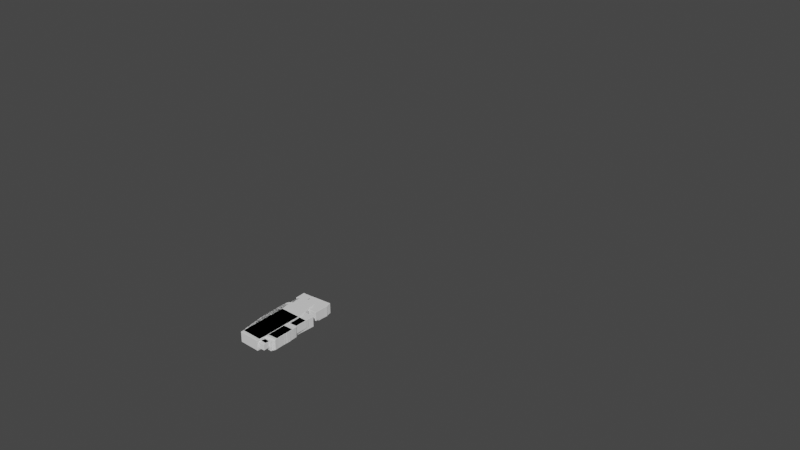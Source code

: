 # Source: Random_Brick_Plane_1b.blend  (saved by Blender 3.0.42; exported with 4.5.12 LTS)
import bpy
from mathutils import Matrix  # noqa: F401  (used for matrix-valued properties, if any)

bpy.ops.wm.read_factory_settings(use_empty=True)
scene = bpy.context.scene
scene.name = 'Scene'

# ---- collections
col_collection = bpy.data.collections.new('Collection'); scene.collection.children.link(col_collection)

# ---- materials (node trees are filled in below, after node groups)
mat_material_001 = bpy.data.materials.new('Material.001')
mat_material_001.alpha_threshold = 0.0
mat_material_001.use_transparent_shadow = False
mat_material_001.line_color = (0.0, 0.0, 0.0, 1.0)

# ---- node groups
ng_nodegroup_003 = bpy.data.node_groups.new('NodeGroup.003', 'GeometryNodeTree')
_s = ng_nodegroup_003.interface.new_socket(name='Vector', in_out='OUTPUT', socket_type='NodeSocketVector')
_s = ng_nodegroup_003.interface.new_socket(name='Value', in_out='INPUT', socket_type='NodeSocketFloat')
_s.default_value = 0.5
_s.min_value = -1e+04
_s.max_value = 1e+04
_s = ng_nodegroup_003.interface.new_socket(name='Vector', in_out='INPUT', socket_type='NodeSocketVector')
_s.min_value = -1e+04
_s.max_value = 1e+04
_N = ng_nodegroup_003.nodes; _L = ng_nodegroup_003.links
n0 = _N.new('ShaderNodeMath'); n0.name = 'Math.016'; n0.location = (249, 19)
n0.label = '[%] Cur X Offset'
n0.operation = 'MODULO'
n1 = _N.new('ShaderNodeCombineXYZ'); n1.name = 'Combine XYZ.003'; n1.location = (431, 28)
n2 = _N.new('ShaderNodeMath'); n2.name = 'Math.015'; n2.location = (-132, 122)
n2.operation = 'MULTIPLY'
n3 = _N.new('ShaderNodeMath'); n3.name = 'Math.017'; n3.location = (53, 85)
n3.operation = 'MULTIPLY'
n4 = _N.new('ShaderNodeSeparateXYZ'); n4.name = 'Separate XYZ.001'; n4.location = (-114, -122)
n4.hide = True
n5 = _N.new('NodeGroupOutput'); n5.name = 'Group Output'; n5.location = (621, 0)
n6 = _N.new('GeometryNodeInputIndex'); n6.name = 'Index.001'; n6.location = (-431, 122)
n7 = _N.new('NodeGroupInput'); n7.name = 'Group Input'; n7.location = (-566, -18)
_L.new(n7.outputs[0], n2.inputs[1])
_L.new(n1.outputs[0], n5.inputs[0])
_L.new(n7.outputs[1], n4.inputs[0])
_L.new(n6.outputs[0], n2.inputs[0])
_L.new(n2.outputs[0], n3.inputs[0])
_L.new(n3.outputs[0], n0.inputs[0])
_L.new(n0.outputs[0], n1.inputs[0])
_L.new(n4.outputs[0], n3.inputs[1])
_L.new(n4.outputs[0], n0.inputs[1])
n5.is_active_output = True
ng_nodegroup_002 = bpy.data.node_groups.new('NodeGroup.002', 'GeometryNodeTree')
_s = ng_nodegroup_002.interface.new_socket(name='Vector', in_out='OUTPUT', socket_type='NodeSocketVector')
_N = ng_nodegroup_002.nodes; _L = ng_nodegroup_002.links
n0 = _N.new('ShaderNodeMath'); n0.name = 'Math'; n0.location = (279, 77)
n0.operation = 'MULTIPLY'
n1 = _N.new('FunctionNodeRandomValue'); n1.name = 'Random Value.006'; n1.location = (-225, 206)
n1.inputs[0].default_value = (0.0, 0.0, -0.05)
n1.inputs[1].default_value = (0.0, 0.0, 0.05)
n1.inputs[4].default_value = 1
n1.inputs[5].default_value = 15
n2 = _N.new('ShaderNodeFloatCurve'); n2.name = 'Float Curve.002'; n2.location = (-50, 320)
_c = n2.mapping.curves[0]
while len(_c.points) > 2: _c.points.remove(_c.points[-1])
_c.points[0].location = (0.0, 1.0); _c.points[0].handle_type = 'AUTO'
_c.points[1].location = (0.5, 0.5); _c.points[1].handle_type = 'AUTO'
_p = _c.points.new(1.0, 1.0); _p.handle_type = 'AUTO'
n2.mapping.update()
n3 = _N.new('GeometryNodeInputID'); n3.name = 'ID.006'; n3.location = (-440, 132)
n3.hide = True
n4 = _N.new('ShaderNodeCombineXYZ'); n4.name = 'Combine XYZ'; n4.location = (440, 56)
n5 = _N.new('FunctionNodeRandomValue'); n5.name = 'Random Value.005'; n5.location = (28, -71)
n5.data_type = 'FLOAT_VECTOR'
n5.inputs[0].default_value = (0.0, 0.0, -0.35)
n5.inputs[1].default_value = (0.0, 0.0, 0.35)
n5.inputs[4].default_value = 1
n5.inputs[5].default_value = 15
n5.inputs[8].default_value = 2
n6 = _N.new('GeometryNodeInputID'); n6.name = 'ID.005'; n6.location = (-136, -320)
n6.hide = True
n7 = _N.new('NodeGroupInput'); n7.name = 'Group Input'; n7.location = (-640, 0)
n8 = _N.new('NodeGroupOutput'); n8.name = 'Group Output'; n8.location = (630, 0)
_L.new(n4.outputs[0], n8.inputs[0])
_L.new(n6.outputs[0], n5.inputs[7])
_L.new(n5.outputs[0], n0.inputs[1])
_L.new(n3.outputs[0], n1.inputs[7])
_L.new(n1.outputs[1], n2.inputs[1])
_L.new(n2.outputs[0], n0.inputs[0])
_L.new(n0.outputs[0], n4.inputs[2])
n8.is_active_output = True
ng_nodegroup_004 = bpy.data.node_groups.new('NodeGroup.004', 'GeometryNodeTree')
_s = ng_nodegroup_004.interface.new_socket(name='Result', in_out='OUTPUT', socket_type='NodeSocketBool')
_s = ng_nodegroup_004.interface.new_socket(name='Color', in_out='OUTPUT', socket_type='NodeSocketColor')
_s.default_value = (0.0, 0.0, 0.0, 0.0)
_s = ng_nodegroup_004.interface.new_socket(name='Value', in_out='OUTPUT', socket_type='NodeSocketFloat')
_s = ng_nodegroup_004.interface.new_socket(name='Vector', in_out='INPUT', socket_type='NodeSocketVector')
_s.hide_value = True
_s = ng_nodegroup_004.interface.new_socket(name='Value', in_out='INPUT', socket_type='NodeSocketFloat')
_s.default_value = 0.5
_s.min_value = -1e+04
_s.max_value = 1e+04
_N = ng_nodegroup_004.nodes; _L = ng_nodegroup_004.links
n0 = _N.new('GeometryNodeInputID'); n0.name = 'ID.001'; n0.location = (-342, 139)
n0.hide = True
n1 = _N.new('FunctionNodeRandomValue'); n1.name = 'Random Value.001'; n1.location = (-183, 232)
n1.inputs[2].default_value = 1.0
n1.inputs[3].default_value = 2.0
n1.inputs[8].default_value = 3
n2 = _N.new('ShaderNodeFloatCurve'); n2.name = 'Float Curve'; n2.location = (-230, -31)
_c = n2.mapping.curves[0]
while len(_c.points) > 2: _c.points.remove(_c.points[-1])
_c.points[0].location = (0.0, 0.0); _c.points[0].handle_type = 'AUTO'
_c.points[1].location = (0.5, 1.0); _c.points[1].handle_type = 'AUTO'
_p = _c.points.new(1.0, 0.0); _p.handle_type = 'AUTO'
n2.mapping.update()
n2.inputs[0].default_value = 100.0
n3 = _N.new('GeometryNodeInputID'); n3.name = 'ID'; n3.location = (-592, -253)
n3.hide = True
n4 = _N.new('FunctionNodeRandomValue'); n4.name = 'Random Value'; n4.location = (-434, -160)
n4.inputs[8].default_value = 1
n5 = _N.new('GeometryNodeInputID'); n5.name = 'ID.002'; n5.location = (-92, -449)
n5.hide = True
n6 = _N.new('FunctionNodeRandomValue'); n6.name = 'Random Value.002'; n6.location = (66, -356)
n6.data_type = 'FLOAT_VECTOR'
n6.inputs[1].default_value = (555.0, 555.0, 555.0)
n6.inputs[8].default_value = 1
n7 = _N.new('ShaderNodeMath'); n7.name = 'Math'; n7.location = (74, 310)
n7.operation = 'MULTIPLY'
n8 = _N.new('FunctionNodeCompare'); n8.name = 'Compare Floats.001'; n8.location = (294, 290)
n8.inputs[0].default_value = 1.0
n9 = _N.new('GeometryNodeInputPosition'); n9.name = 'Position'; n9.location = (76, -211)
n10 = _N.new('FunctionNodeSeparateColor'); n10.name = 'Separate RGB'; n10.location = (407, 79)
n11 = _N.new('FunctionNodeCompare'); n11.name = 'Compare Floats.002'; n11.location = (584, 87)
n11.inputs[1].default_value = 0.5
n12 = _N.new('ShaderNodeTexChecker'); n12.name = 'Checker Texture'; n12.location = (230, 82)
n12.inputs[2].default_value = (0.0, 0.0, 0.0, 1.0)
n12.inputs[3].default_value = 1.6
n13 = _N.new('ShaderNodeTexNoise'); n13.name = 'Musgrave Texture'; n13.location = (303, -136)
n13.width = 150
n13.normalize = False
n13.inputs[2].default_value = 155.0
n13.inputs[3].default_value = 14.0
n13.inputs[4].default_value = 1.0
n13.inputs[5].default_value = 1.0
n14 = _N.new('FunctionNodeSeparateColor'); n14.name = 'Separate RGB.002'; n14.location = (657, -729)
n15 = _N.new('ShaderNodeTexWave'); n15.name = 'Wave Texture'; n15.location = (481, -692)
n15.inputs[1].default_value = 1.2
n15.inputs[2].default_value = 3.6
n15.inputs[3].default_value = 13.7
n15.inputs[5].default_value = 0.3462
n15.inputs[6].default_value = 4.1
n16 = _N.new('FunctionNodeCompare'); n16.name = 'Compare Floats.003'; n16.location = (504, -148)
n16.operation = 'LESS_EQUAL'
n16.inputs[1].default_value = -1.3
n17 = _N.new('NodeGroupOutput'); n17.name = 'Group Output'; n17.location = (1435, -223)
n18 = _N.new('ShaderNodeTexVoronoi'); n18.name = 'Voronoi Texture'; n18.location = (724, -275)
n18.distance = 'MINKOWSKI'
n18.inputs[2].default_value = 1.01
n18.inputs[7].default_value = 2.1
n19 = _N.new('FunctionNodeCompare'); n19.name = 'Compare Floats.004'; n19.location = (841, -735)
n19.operation = 'LESS_THAN'
n20 = _N.new('FunctionNodeCompare'); n20.name = 'Compare Floats'; n20.location = (1164, -368)
n20.operation = 'LESS_THAN'
n21 = _N.new('FunctionNodeSeparateColor'); n21.name = 'Separate RGB.001'; n21.location = (962, -338)
n22 = _N.new('ShaderNodeMath'); n22.name = 'Math.001'; n22.location = (1152, -605)
n22.width = 105
n22.operation = 'SUBTRACT'
n22.inputs[0].default_value = 1.0
n23 = _N.new('NodeGroupInput'); n23.name = 'Group Input'; n23.location = (-521, 0)
_L.new(n3.outputs[0], n4.inputs[7])
_L.new(n4.outputs[1], n2.inputs[1])
_L.new(n0.outputs[0], n1.inputs[7])
_L.new(n1.outputs[1], n7.inputs[0])
_L.new(n2.outputs[0], n7.inputs[1])
_L.new(n5.outputs[0], n6.inputs[7])
_L.new(n12.outputs[0], n10.inputs[0])
_L.new(n7.outputs[0], n8.inputs[1])
_L.new(n9.outputs[0], n13.inputs[0])
_L.new(n9.outputs[0], n12.inputs[0])
_L.new(n9.outputs[0], n15.inputs[0])
_L.new(n18.outputs[1], n21.inputs[0])
_L.new(n9.outputs[0], n18.inputs[0])
_L.new(n10.outputs[0], n11.inputs[0])
_L.new(n13.outputs[0], n16.inputs[0])
_L.new(n15.outputs[0], n14.inputs[0])
_L.new(n14.outputs[0], n19.inputs[1])
_L.new(n20.outputs[0], n17.inputs[0])
_L.new(n18.outputs[1], n17.inputs[1])
_L.new(n22.outputs[0], n17.inputs[2])
_L.new(n21.outputs[0], n20.inputs[0])
_L.new(n23.outputs[1], n22.inputs[1])
_L.new(n23.outputs[1], n20.inputs[1])
_L.new(n23.outputs[1], n19.inputs[0])
n17.is_active_output = True
ng_xyz_cube_array = bpy.data.node_groups.new('XYZ Cube Array', 'GeometryNodeTree')
_s = ng_xyz_cube_array.interface.new_socket(name='Geometry', in_out='OUTPUT', socket_type='NodeSocketGeometry')
_s = ng_xyz_cube_array.interface.new_socket(name='Geometry', in_out='OUTPUT', socket_type='NodeSocketGeometry')
_s = ng_xyz_cube_array.interface.new_socket(name='Geometry', in_out='INPUT', socket_type='NodeSocketGeometry')
ng_xyz_cube_array.is_modifier = True
_N = ng_xyz_cube_array.nodes; _L = ng_xyz_cube_array.links
n0 = _N.new('GeometryNodeStoreNamedAttribute'); n0.name = 'Store Named Attribute'; n0.location = (261, 780)
n0.data_type = 'FLOAT_VECTOR'
n0.domain = 'CORNER'
n0.inputs[2].default_value = 'uv_map'
n1 = _N.new('GeometryNodeCurvePrimitiveLine'); n1.name = 'Curve Line.009'; n1.location = (545, -547)
n1.label = 'DirX'
n1.inputs[1].default_value = (0.0, 2.0, 0.0)
n1.inputs[2].default_value = (1.0, 0.0, 0.0)
n2 = _N.new('GeometryNodeCurveToPoints'); n2.name = 'Curve to Points.007'; n2.location = (886, -784)
n3 = _N.new('NodeGroupInput'); n3.name = 'Group Input.001'; n3.location = (-379, 120)
n3.width = 88
n4 = _N.new('GeometryNodeCurvePrimitiveLine'); n4.name = 'Curve Line.007'; n4.location = (621, -1280)
n4.label = 'DirZ'
n4.inputs[1].default_value = (0.0, 2.0, 0.0)
n5 = _N.new('GeometryNodeMeshCube'); n5.name = 'Cube.006'; n5.location = (236, 780)
n6 = _N.new('ShaderNodeVectorMath'); n6.name = 'Vector Math'; n6.location = (60, 756)
n6.operation = 'SCALE'
n7 = _N.new('ShaderNodeMath'); n7.name = 'Math.010'; n7.location = (-1286, -1305)
n7.hide = True
n7.operation = 'SUBTRACT'
n7.inputs[1].default_value = 1.0
n8 = _N.new('ShaderNodeMath'); n8.name = 'Math.012'; n8.location = (-1246, -998)
n8.hide = True
n8.inputs[1].default_value = 0.0
n9 = _N.new('ShaderNodeMath'); n9.name = 'Math.006'; n9.location = (-1255, -1129)
n9.hide = True
n9.operation = 'SUBTRACT'
n9.inputs[1].default_value = 1.0
n10 = _N.new('ShaderNodeMath'); n10.name = 'Math.005'; n10.location = (-1252, -1167)
n10.hide = True
n10.inputs[1].default_value = 0.0
n11 = _N.new('ShaderNodeMath'); n11.name = 'Math.013'; n11.location = (126, -1416)
n11.width = 200
n11.hide = True
n11.operation = 'MULTIPLY'
n12 = _N.new('ShaderNodeMath'); n12.name = 'Math.004'; n12.location = (119, -1471)
n12.width = 200
n12.hide = True
n12.operation = 'MULTIPLY'
n13 = _N.new('ShaderNodeMath'); n13.name = 'Math.014'; n13.location = (127, -1360)
n13.width = 200
n13.hide = True
n13.operation = 'MULTIPLY'
n14 = _N.new('ShaderNodeValue'); n14.name = 'Value.002'; n14.location = (-1772, -1500)
n14.label = '[OBSOLETE] Cube Bounds'
n14.width = 249
n14.outputs[0].default_value = 1.0
n15 = _N.new('ShaderNodeValue'); n15.name = 'Value.001'; n15.location = (-1692, -1634)
n15.label = 'Cube Scale'
n15.outputs[0].default_value = 1.0
n16 = _N.new('ShaderNodeClamp'); n16.name = 'Clamp'; n16.location = (-1430, -1757)
n16.label = '[Clamp] Bounded Size'
n16.width = 197
n16.hide = True
n17 = _N.new('ShaderNodeMath'); n17.name = 'Math.001'; n17.location = (-990, -1750)
n17.label = '[Add] Spacing'
n17.hide = True
n18 = _N.new('ShaderNodeMath'); n18.name = 'Math.002'; n18.location = (-1221, -1708)
n18.label = '[Subtract] Bounded Size Diff'
n18.width = 216
n18.hide = True
n18.operation = 'SUBTRACT'
n19 = _N.new('GeometryNodeCurveToPoints'); n19.name = 'Curve to Points.006'; n19.location = (886, -1008)
n20 = _N.new('ShaderNodeCombineXYZ'); n20.name = 'Combine XYZ.001'; n20.location = (459, -1359)
n20.label = 'Define XYZ Origin'
n21 = _N.new('ShaderNodeMath'); n21.name = 'Math.007'; n21.location = (369, -789)
n21.hide = True
n21.operation = 'MULTIPLY'
n22 = _N.new('GeometryNodeCurveToPoints'); n22.name = 'Curve to Points.008'; n22.location = (887, -538)
n23 = _N.new('GeometryNodeRealizeInstances'); n23.name = 'Realize Instances.006'; n23.location = (1514, 18)
n24 = _N.new('GeometryNodeInstanceOnPoints'); n24.name = 'Instance on Points.013'; n24.location = (1509, -111)
n24.width = 148
n25 = _N.new('GeometryNodeInstanceOnPoints'); n25.name = 'Instance on Points.015'; n25.location = (1509, -111)
n25.width = 148
n26 = _N.new('ShaderNodeMath'); n26.name = 'Math.008'; n26.location = (457, -1531)
n26.hide = True
n26.operation = 'MULTIPLY'
n27 = _N.new('ShaderNodeMath'); n27.name = 'Math.009'; n27.location = (-1250, -963)
n27.hide = True
n27.operation = 'SUBTRACT'
n27.inputs[1].default_value = 1.0
n28 = _N.new('ShaderNodeMath'); n28.name = 'Math.011'; n28.location = (-1268, -1358)
n28.hide = True
n28.inputs[1].default_value = 0.0
n29 = _N.new('GeometryNodeViewer'); n29.name = 'Viewer.002'; n29.location = (1078, -1006)
n29.width = 202
n29.domain = 'POINT'
n30 = _N.new('GeometryNodeInstanceOnPoints'); n30.name = 'Instance on Points.014'; n30.location = (1514, 406)
n30.width = 148
n31 = _N.new('GeometryNodeInstanceOnPoints'); n31.name = 'Instance on Points.009'; n31.location = (1502, -622)
n31.width = 148
n32 = _N.new('GeometryNodeRealizeInstances'); n32.name = 'Realize Instances.007'; n32.location = (2005, 342)
n33 = _N.new('ShaderNodeSeparateXYZ'); n33.name = 'Separate XYZ'; n33.location = (-145, -1164)
n34 = _N.new('GeometryNodeTranslateInstances'); n34.name = 'Translate Instances'; n34.location = (1712, -461)
n35 = _N.new('GeometryNodeRealizeInstances'); n35.name = 'Realize Instances.005'; n35.location = (1715, -323)
n36 = _N.new('FunctionNodeInputInt'); n36.name = 'Integer.001'; n36.location = (-1448, -1301)
n36.label = 'Height'
n36.integer = 32
n36.outputs[0].default_value = 0
n37 = _N.new('FunctionNodeInputInt'); n37.name = 'Integer'; n37.location = (-1435, -1128)
n37.label = 'Width'
n37.integer = 1
n37.outputs[0].default_value = 0
n38 = _N.new('NodeGroupOutput'); n38.name = 'Group Output.001'; n38.location = (2268, 478)
n38.width = 134
n39 = _N.new('GeometryNodeViewer'); n39.name = 'Viewer.001'; n39.location = (2258, 335)
n39.width = 202
n39.domain = 'POINT'
n40 = _N.new('FunctionNodeInputVector'); n40.name = 'Vector'; n40.location = (-240, 761)
n40.label = 'Brick Dimensions'
n40.vector = (1.0, 0.5, 0.5)
n40.outputs[0].default_value = (0.0, 0.0, 0.0)
n41 = _N.new('ShaderNodeMath'); n41.name = 'Math.003'; n41.location = (257, -1065)
n41.hide = True
n41.operation = 'MULTIPLY'
n42 = _N.new('GeometryNodeCurvePrimitiveLine'); n42.name = 'Curve Line.008'; n42.location = (537, -838)
n42.label = 'DirY'
n42.inputs[1].default_value = (0.0, 2.0, 0.0)
n42.inputs[2].default_value = (0.0, 1.0, 0.0)
n43 = _N.new('GeometryNodeGroup'); n43.name = 'Group.001'; n43.location = (1578, -552)
n43.label = 'Brick Offset'
n43.width = 116
n43.hide = True
n43.node_tree = ng_nodegroup_003
n44 = _N.new('ShaderNodeValue'); n44.name = 'Value'; n44.location = (1388, -500)
n44.label = 'Horizontal Offset %'
n44.outputs[0].default_value = 0.5
n45 = _N.new('GeometryNodeGroup'); n45.name = 'Group'; n45.location = (1253, 276)
n45.label = 'Rotation Noise'
n45.width = 175
n45.node_tree = ng_nodegroup_002
n46 = _N.new('FunctionNodeInputInt'); n46.name = 'Integer.002'; n46.location = (-1412, -962)
n46.label = 'Length'
n46.integer = 16
n46.outputs[0].default_value = 0
n47 = _N.new('FunctionNodeInputVector'); n47.name = 'Vector.001'; n47.location = (971, 75)
n47.vector = (1.0, 1.0, 1.0)
n47.outputs[0].default_value = (0.0, 0.0, 0.0)
n48 = _N.new('ShaderNodeVectorMath'); n48.name = 'Vector Math.001'; n48.location = (1169, 116)
n48.operation = 'MULTIPLY'
n49 = _N.new('FunctionNodeInputBool'); n49.name = 'Boolean'; n49.location = (1947, -314)
n49.label = 'Use Relative Scaling'
n49.width = 142
n49.boolean = True
n49.outputs[0].default_value = False
n50 = _N.new('ShaderNodeValue'); n50.name = 'Value.003'; n50.location = (1949, -231)
n50.label = 'Cutoff'
n50.outputs[0].default_value = 0.7
n51 = _N.new('ShaderNodeMapRange'); n51.name = 'Map Range'; n51.location = (2525, -42)
n52 = _N.new('FunctionNodeSeparateColor'); n52.name = 'Separate RGB'; n52.location = (2365, -154)
n52.hide = True
n53 = _N.new('ShaderNodeFloatCurve'); n53.name = 'Float Curve'; n53.location = (2759, 111)
_c = n53.mapping.curves[0]
while len(_c.points) > 2: _c.points.remove(_c.points[-1])
_c.points[0].location = (0.0, 0.5); _c.points[0].handle_type = 'AUTO'
_c.points[1].location = (1.0, 1.0); _c.points[1].handle_type = 'AUTO'
n53.mapping.update()
n54 = _N.new('ShaderNodeCombineXYZ'); n54.name = 'Combine XYZ'; n54.location = (1015, -66)
n54.inputs[1].default_value = 1.0
n55 = _N.new('GeometryNodeSeparateGeometry'); n55.name = 'Separate Geometry'; n55.location = (1864, 205)
n56 = _N.new('GeometryNodeGroup'); n56.name = 'Group.002'; n56.location = (2160, -194)
n56.label = 'Density Curve'
n56.hide = True
n56.node_tree = ng_nodegroup_004
n56.inputs[0].default_value = (0.0, 0.0, 0.0)
n57 = _N.new('GeometryNodeSwitch'); n57.name = 'Switch'; n57.location = (2369, -244)
n57.hide = True
n57.input_type = 'FLOAT'
n57.inputs[1].default_value = 1.0
_L.new(n4.outputs[0], n19.inputs[0])
_L.new(n19.outputs[0], n31.inputs[0])
_L.new(n42.outputs[0], n2.inputs[0])
_L.new(n14.outputs[0], n18.inputs[0])
_L.new(n14.outputs[0], n16.inputs[2])
_L.new(n15.outputs[0], n16.inputs[0])
_L.new(n15.outputs[0], n16.inputs[1])
_L.new(n16.outputs[0], n18.inputs[1])
_L.new(n16.outputs[0], n17.inputs[1])
_L.new(n37.outputs[0], n9.inputs[0])
_L.new(n41.outputs[0], n42.inputs[3])
_L.new(n35.outputs[0], n24.inputs[0])
_L.new(n1.outputs[0], n22.inputs[0])
_L.new(n24.outputs[0], n23.inputs[0])
_L.new(n0.outputs[0], n30.inputs[2])
_L.new(n32.outputs[0], n39.inputs[0])
_L.new(n45.outputs[0], n30.inputs[5])
_L.new(n40.outputs[0], n6.inputs[0])
_L.new(n6.outputs[0], n5.inputs[0])
_L.new(n16.outputs[0], n6.inputs[3])
_L.new(n18.outputs[0], n17.inputs[0])
_L.new(n2.outputs[0], n31.inputs[2])
_L.new(n22.outputs[0], n24.inputs[2])
_L.new(n37.outputs[0], n10.inputs[0])
_L.new(n10.outputs[0], n2.inputs[1])
_L.new(n9.outputs[0], n41.inputs[0])
_L.new(n12.outputs[0], n20.inputs[2])
_L.new(n20.outputs[0], n4.inputs[0])
_L.new(n26.outputs[0], n4.inputs[3])
_L.new(n36.outputs[0], n7.inputs[0])
_L.new(n46.outputs[0], n27.inputs[0])
_L.new(n21.outputs[0], n1.inputs[3])
_L.new(n27.outputs[0], n21.inputs[0])
_L.new(n7.outputs[0], n26.inputs[1])
_L.new(n46.outputs[0], n8.inputs[0])
_L.new(n8.outputs[0], n22.inputs[1])
_L.new(n28.outputs[0], n19.inputs[1])
_L.new(n36.outputs[0], n28.inputs[0])
_L.new(n40.outputs[0], n33.inputs[0])
_L.new(n33.outputs[1], n41.inputs[1])
_L.new(n33.outputs[2], n26.inputs[0])
_L.new(n33.outputs[0], n21.inputs[1])
_L.new(n33.outputs[2], n12.inputs[0])
_L.new(n33.outputs[1], n11.inputs[0])
_L.new(n33.outputs[0], n13.inputs[0])
_L.new(n11.outputs[0], n20.inputs[1])
_L.new(n13.outputs[0], n20.inputs[0])
_L.new(n19.outputs[0], n29.inputs[0])
_L.new(n44.outputs[0], n43.inputs[0])
_L.new(n43.outputs[0], n34.inputs[2])
_L.new(n30.outputs[0], n32.inputs[0])
_L.new(n31.outputs[0], n34.inputs[0])
_L.new(n32.outputs[0], n38.inputs[0])
_L.new(n34.outputs[0], n35.inputs[0])
_L.new(n40.outputs[0], n43.inputs[1])
_L.new(n56.outputs[0], n55.inputs[1])
_L.new(n55.outputs[0], n30.inputs[0])
_L.new(n23.outputs[0], n55.inputs[0])
_L.new(n56.outputs[1], n52.inputs[0])
_L.new(n52.outputs[0], n51.inputs[0])
_L.new(n47.outputs[0], n48.inputs[0])
_L.new(n51.outputs[0], n48.inputs[3])
_L.new(n48.outputs[0], n30.inputs[6])
_L.new(n54.outputs[0], n48.inputs[1])
_L.new(n51.outputs[0], n53.inputs[1])
_L.new(n53.outputs[0], n54.inputs[2])
_L.new(n53.outputs[0], n54.inputs[0])
_L.new(n56.outputs[2], n57.inputs[2])
_L.new(n49.outputs[0], n57.inputs[0])
_L.new(n57.outputs[0], n51.inputs[2])
_L.new(n50.outputs[0], n56.inputs[1])
_L.new(n5.outputs[0], n0.inputs[0])
_L.new(n5.outputs[1], n0.inputs[3])
n38.is_active_output = True

# ---- material node trees
mat_material_001.use_nodes = True; mat_material_001.node_tree.nodes.clear()
_N = mat_material_001.node_tree.nodes; _L = mat_material_001.node_tree.links
n0 = _N.new('ShaderNodeOutputMaterial'); n0.name = 'Material Output'; n0.location = (300, 300)
n1 = _N.new('ShaderNodeBsdfPrincipled'); n1.name = 'Principled BSDF'; n1.location = (10, 300)
n1.distribution = 'GGX'
n1.subsurface_method = 'BURLEY'
n1.inputs[2].default_value = 0.4
n1.inputs[3].default_value = 1.45
n1.inputs[27].default_value = (0.0, 0.0, 0.0, 1.0)
n1.inputs[28].default_value = 1.0
_L.new(n1.outputs[0], n0.inputs[0])
n0.is_active_output = True

# ---- world
world_world = bpy.data.worlds.new('World'); scene.world = world_world
world_world.use_nodes = True; world_world.node_tree.nodes.clear()
_N = world_world.node_tree.nodes; _L = world_world.node_tree.links
n0 = _N.new('ShaderNodeOutputWorld'); n0.name = 'World Output'; n0.location = (300, 300)
n1 = _N.new('ShaderNodeBackground'); n1.name = 'Background'; n1.location = (10, 300)
n1.inputs[0].default_value = (0.05088, 0.05088, 0.05088, 1.0)
_L.new(n1.outputs[0], n0.inputs[0])
n0.is_active_output = True
world_world.color = (0.05088, 0.05088, 0.05088)
world_world.use_sun_shadow = False
world_world.sun_shadow_jitter_overblur = 0.0

# ---- meshes
me_cube_001 = bpy.data.meshes.new('Cube.001')
me_cube_001.from_pydata([(0.96, 1.0, 0.96), (0.96, 0.96, 1.0), (1.0, 0.96, 0.96), (0.96, 0.96, -1.0), (0.96, 1.0, -0.96), (1.0, 0.96, -0.96), (1.0, -0.96, 0.96), (0.96, -0.96, 1.0), (0.96, -1.0, 0.96), (1.0, -0.96, -0.96), (0.96, -1.0, -0.96), (0.96, -0.96, -1.0), (-0.96, 1.0, 0.96), (-1.0, 0.96, 0.96), (-0.96, 0.96, 1.0), (-1.0, 0.96, -0.96), (-0.96, 1.0, -0.96), (-0.96, 0.96, -1.0), (-1.0, -0.96, 0.96), (-0.96, -1.0, 0.96), (-0.96, -0.96, 1.0), (-0.96, -0.96, -1.0), (-0.96, -1.0, -0.96), (-1.0, -0.96, -0.96), (2.96, 1.0, 0.96), (2.96, 0.96, 1.0), (3.0, 0.96, 0.96), (2.96, 0.96, -1.0), (2.96, 1.0, -0.96), (3.0, 0.96, -0.96), (3.0, -0.96, 0.96), (2.96, -0.96, 1.0), (2.96, -1.0, 0.96), (3.0, -0.96, -0.96), (2.96, -1.0, -0.96), (2.96, -0.96, -1.0), (1.04, 1.0, 0.96), (1.0, 0.96, 0.96), (1.04, 0.96, 1.0), (1.0, 0.96, -0.96), (1.04, 1.0, -0.96), (1.04, 0.96, -1.0), (1.0, -0.96, 0.96), (1.04, -1.0, 0.96), (1.04, -0.96, 1.0), (1.04, -0.96, -1.0), (1.04, -1.0, -0.96), (1.0, -0.96, -0.96), (0.96, 1.0, 2.96), (0.96, 0.96, 3.0), (1.0, 0.96, 2.96), (0.96, 0.96, 1.0), (0.96, 1.0, 1.04), (1.0, 0.96, 1.04), (1.0, -0.96, 2.96), (0.96, -0.96, 3.0), (0.96, -1.0, 2.96), (1.0, -0.96, 1.04), (0.96, -1.0, 1.04), (0.96, -0.96, 1.0), (-0.96, 1.0, 2.96), (-1.0, 0.96, 2.96), (-0.96, 0.96, 3.0), (-1.0, 0.96, 1.04), (-0.96, 1.0, 1.04), (-0.96, 0.96, 1.0), (-1.0, -0.96, 2.96), (-0.96, -1.0, 2.96), (-0.96, -0.96, 3.0), (-0.96, -0.96, 1.0), (-0.96, -1.0, 1.04), (-1.0, -0.96, 1.04), (2.96, 1.0, 2.96), (2.96, 0.96, 3.0), (3.0, 0.96, 2.96), (2.96, 0.96, 1.0), (2.96, 1.0, 1.04), (3.0, 0.96, 1.04), (3.0, -0.96, 2.96), (2.96, -0.96, 3.0), (2.96, -1.0, 2.96), (3.0, -0.96, 1.04), (2.96, -1.0, 1.04), (2.96, -0.96, 1.0), (1.04, 1.0, 2.96), (1.0, 0.96, 2.96), (1.04, 0.96, 3.0), (1.0, 0.96, 1.04), (1.04, 1.0, 1.04), (1.04, 0.96, 1.0), (1.0, -0.96, 2.96), (1.04, -1.0, 2.96), (1.04, -0.96, 3.0), (1.04, -0.96, 1.0), (1.04, -1.0, 1.04), (1.0, -0.96, 1.04), (0.96, 3.0, 0.96), (0.96, 2.96, 1.0), (1.0, 2.96, 0.96), (0.96, 2.96, -1.0), (0.96, 3.0, -0.96), (1.0, 2.96, -0.96), (1.0, 1.04, 0.96), (0.96, 1.04, 1.0), (0.96, 1.0, 0.96), (1.0, 1.04, -0.96), (0.96, 1.0, -0.96), (0.96, 1.04, -1.0), (-0.96, 3.0, 0.96), (-1.0, 2.96, 0.96), (-0.96, 2.96, 1.0), (-1.0, 2.96, -0.96), (-0.96, 3.0, -0.96), (-0.96, 2.96, -1.0), (-1.0, 1.04, 0.96), (-0.96, 1.0, 0.96), (-0.96, 1.04, 1.0), (-0.96, 1.04, -1.0), (-0.96, 1.0, -0.96), (-1.0, 1.04, -0.96), (2.96, 3.0, 0.96), (2.96, 2.96, 1.0), (3.0, 2.96, 0.96), (2.96, 2.96, -1.0), (2.96, 3.0, -0.96), (3.0, 2.96, -0.96), (3.0, 1.04, 0.96), (2.96, 1.04, 1.0), (2.96, 1.0, 0.96), (3.0, 1.04, -0.96), (2.96, 1.0, -0.96), (2.96, 1.04, -1.0), (1.04, 3.0, 0.96), (1.0, 2.96, 0.96), (1.04, 2.96, 1.0), (1.0, 2.96, -0.96), (1.04, 3.0, -0.96), (1.04, 2.96, -1.0), (1.0, 1.04, 0.96), (1.04, 1.0, 0.96), (1.04, 1.04, 1.0), (1.04, 1.04, -1.0), (1.04, 1.0, -0.96), (1.0, 1.04, -0.96), (0.96, 3.0, 2.96), (0.96, 2.96, 3.0), (1.0, 2.96, 2.96), (0.96, 2.96, 1.0), (0.96, 3.0, 1.04), (1.0, 2.96, 1.04), (1.0, 1.04, 2.96), (0.96, 1.04, 3.0), (0.96, 1.0, 2.96), (1.0, 1.04, 1.04), (0.96, 1.0, 1.04), (0.96, 1.04, 1.0), (-0.96, 3.0, 2.96), (-1.0, 2.96, 2.96), (-0.96, 2.96, 3.0), (-1.0, 2.96, 1.04), (-0.96, 3.0, 1.04), (-0.96, 2.96, 1.0), (-1.0, 1.04, 2.96), (-0.96, 1.0, 2.96), (-0.96, 1.04, 3.0), (-0.96, 1.04, 1.0), (-0.96, 1.0, 1.04), (-1.0, 1.04, 1.04), (2.96, 3.0, 2.96), (2.96, 2.96, 3.0), (3.0, 2.96, 2.96), (2.96, 2.96, 1.0), (2.96, 3.0, 1.04), (3.0, 2.96, 1.04), (3.0, 1.04, 2.96), (2.96, 1.04, 3.0), (2.96, 1.0, 2.96), (3.0, 1.04, 1.04), (2.96, 1.0, 1.04), (2.96, 1.04, 1.0), (1.04, 3.0, 2.96), (1.0, 2.96, 2.96), (1.04, 2.96, 3.0), (1.0, 2.96, 1.04), (1.04, 3.0, 1.04), (1.04, 2.96, 1.0), (1.0, 1.04, 2.96), (1.04, 1.0, 2.96), (1.04, 1.04, 3.0), (1.04, 1.04, 1.0), (1.04, 1.0, 1.04), (1.0, 1.04, 1.04)], [], [(17, 3, 11, 21), (23, 18, 13, 15), (40, 36, 24, 28), (10, 8, 19, 22), (1, 14, 20, 7), (5, 2, 6, 9), (41, 27, 35, 45), (47, 42, 37, 39), (64, 60, 48, 52), (34, 32, 43, 46), (25, 38, 44, 31), (29, 26, 30, 33), (65, 51, 59, 69), (71, 66, 61, 63), (88, 84, 72, 76), (58, 56, 67, 70), (49, 62, 68, 55), (53, 50, 54, 57), (89, 75, 83, 93), (95, 90, 85, 87), (112, 108, 96, 100), (82, 80, 91, 94), (73, 86, 92, 79), (77, 74, 78, 81), (113, 99, 107, 117), (119, 114, 109, 111), (136, 132, 120, 124), (106, 104, 115, 118), (97, 110, 116, 103), (101, 98, 102, 105), (137, 123, 131, 141), (143, 138, 133, 135), (160, 156, 144, 148), (130, 128, 139, 142), (121, 134, 140, 127), (125, 122, 126, 129), (161, 147, 155, 165), (167, 162, 157, 159), (184, 180, 168, 172), (154, 152, 163, 166), (145, 158, 164, 151), (149, 146, 150, 153), (185, 171, 179, 189), (191, 186, 181, 183), (178, 176, 187, 190), (169, 182, 188, 175), (173, 170, 174, 177), (0, 1, 2), (3, 4, 5), (6, 7, 8), (9, 10, 11), (12, 13, 14), (15, 16, 17), (18, 19, 20), (21, 22, 23), (24, 25, 26), (27, 28, 29), (30, 31, 32), (33, 34, 35), (36, 37, 38), (39, 40, 41), (42, 43, 44), (45, 46, 47), (48, 49, 50), (51, 52, 53), (54, 55, 56), (57, 58, 59), (60, 61, 62), (63, 64, 65), (66, 67, 68), (69, 70, 71), (72, 73, 74), (75, 76, 77), (78, 79, 80), (81, 82, 83), (84, 85, 86), (87, 88, 89), (90, 91, 92), (93, 94, 95), (96, 97, 98), (99, 100, 101), (102, 103, 104), (105, 106, 107), (108, 109, 110), (111, 112, 113), (114, 115, 116), (117, 118, 119), (120, 121, 122), (123, 124, 125), (126, 127, 128), (129, 130, 131), (132, 133, 134), (135, 136, 137), (138, 139, 140), (141, 142, 143), (144, 145, 146), (147, 148, 149), (150, 151, 152), (153, 154, 155), (156, 157, 158), (159, 160, 161), (162, 163, 164), (165, 166, 167), (168, 169, 170), (171, 172, 173), (174, 175, 176), (177, 178, 179), (180, 181, 182), (183, 184, 185), (186, 187, 188), (189, 190, 191), (17, 21, 23, 15), (3, 17, 16, 4), (2, 5, 4, 0), (22, 19, 18, 23), (8, 10, 9, 6), (12, 16, 15, 13), (7, 20, 19, 8), (1, 7, 6, 2), (21, 11, 10, 22), (20, 14, 13, 18), (14, 1, 0, 12), (11, 3, 5, 9), (41, 45, 47, 39), (27, 41, 40, 28), (26, 29, 28, 24), (46, 43, 42, 47), (32, 34, 33, 30), (36, 40, 39, 37), (31, 44, 43, 32), (25, 31, 30, 26), (45, 35, 34, 46), (44, 38, 37, 42), (38, 25, 24, 36), (35, 27, 29, 33), (65, 69, 71, 63), (51, 65, 64, 52), (50, 53, 52, 48), (70, 67, 66, 71), (56, 58, 57, 54), (60, 64, 63, 61), (55, 68, 67, 56), (49, 55, 54, 50), (69, 59, 58, 70), (68, 62, 61, 66), (62, 49, 48, 60), (59, 51, 53, 57), (89, 93, 95, 87), (75, 89, 88, 76), (74, 77, 76, 72), (94, 91, 90, 95), (80, 82, 81, 78), (84, 88, 87, 85), (79, 92, 91, 80), (73, 79, 78, 74), (93, 83, 82, 94), (92, 86, 85, 90), (86, 73, 72, 84), (83, 75, 77, 81), (113, 117, 119, 111), (99, 113, 112, 100), (98, 101, 100, 96), (118, 115, 114, 119), (104, 106, 105, 102), (108, 112, 111, 109), (103, 116, 115, 104), (97, 103, 102, 98), (117, 107, 106, 118), (116, 110, 109, 114), (110, 97, 96, 108), (107, 99, 101, 105), (137, 141, 143, 135), (123, 137, 136, 124), (122, 125, 124, 120), (142, 139, 138, 143), (128, 130, 129, 126), (132, 136, 135, 133), (127, 140, 139, 128), (121, 127, 126, 122), (141, 131, 130, 142), (140, 134, 133, 138), (134, 121, 120, 132), (131, 123, 125, 129), (161, 165, 167, 159), (147, 161, 160, 148), (146, 149, 148, 144), (166, 163, 162, 167), (152, 154, 153, 150), (156, 160, 159, 157), (151, 164, 163, 152), (145, 151, 150, 146), (165, 155, 154, 166), (164, 158, 157, 162), (158, 145, 144, 156), (155, 147, 149, 153), (185, 189, 191, 183), (171, 185, 184, 172), (170, 173, 172, 168), (190, 187, 186, 191), (176, 178, 177, 174), (180, 184, 183, 181), (175, 188, 187, 176), (169, 175, 174, 170), (189, 179, 178, 190), (188, 182, 181, 186), (182, 169, 168, 180), (179, 171, 173, 177), (16, 12, 0, 4)])
_uv = me_cube_001.uv_layers.new(name='UVMap')
_uv.uv.foreach_set('vector', [0.5451, 0.3652, 0.3652, 0.5451, 0.1853, 0.3652, 0.3652, 0.1853, 0.3705, 0.18, 0.5504, 9.996e-05, 0.7303, 0.18, 0.5504, 0.3599, 0.000115, 0.7064, 0.0001103, 0.009597, 0.2851, 0.3726, 0.2528, 0.5154, 0.18, 0.3599, 0.0001, 0.18, 0.18, 9.996e-05, 0.3599, 0.18, 0.007596, 0.9924, 0.007596, 0.738, 0.262, 0.738, 0.262, 0.9924, 0.3599, 0.5504, 0.18, 0.7303, 9.996e-05, 0.5504, 0.18, 0.3705, 0.0066, 0.7148, 0.2566, 0.5203, 0.4026, 0.5255, 0.6796, 0.8945, 0.9999, 0.3168, 0.6923, 0.3168, 0.6923, 0.009173, 0.9999, 0.009173, 0.3599, 0.18, 0.18, 0.3599, 0.0001002, 0.18, 0.18, 0.0001003, 0.4071, 0.5219, 0.4394, 0.3792, 0.6921, 0.1882, 0.6921, 0.885, 0.2896, 0.3691, 0.01257, 0.0001103, 0.6856, 0.1798, 0.4356, 0.3743, 0.258, 0.5153, 0.2899, 0.3742, 0.4342, 0.3793, 0.4023, 0.5204, 0.3705, 0.18, 0.5504, 9.996e-05, 0.7303, 0.18, 0.5504, 0.3599, 0.5451, 0.3652, 0.3652, 0.5451, 0.1853, 0.3652, 0.3652, 0.1853, 0.00904, 0.6965, 0.3125, 0.6965, 0.3125, 0.9999, 0.009041, 0.9999, 0.7303, 0.5504, 0.5504, 0.7303, 0.3705, 0.5504, 0.5504, 0.3705, 9.996e-05, 0.5504, 0.18, 0.3705, 0.3599, 0.5504, 0.18, 0.7303, 0.262, 0.9924, 0.007596, 0.9924, 0.007596, 0.738, 0.262, 0.738, 0.009034, 0.001625, 0.6849, 0.0001007, 0.4267, 0.2873, 0.2917, 0.2669, 0.2876, 0.2707, 0.2641, 0.4049, 0.0001007, 0.6874, 0.0001009, 0.01118, 0.2678, 0.2876, 0.009724, 0.0001007, 0.6856, 0.001684, 0.4025, 0.2668, 0.4255, 0.2918, 0.4024, 0.4245, 0.269, 0.4045, 0.2921, 0.2718, 0.6855, 0.6948, 0.009651, 0.6963, 0.2679, 0.4091, 0.4028, 0.4295, 0.6945, 0.008993, 0.6945, 0.6852, 0.4069, 0.4257, 0.4304, 0.2915, 0.2689, 0.2921, 0.4022, 0.2718, 0.4256, 0.4043, 0.2924, 0.4246, 0.2879, 0.4258, 0.0001012, 0.6851, 0.0001007, 0.008941, 0.264, 0.2918, 0.2851, 0.3726, 0.2528, 0.5154, 0.0001105, 0.7064, 0.0001103, 0.009597, 0.4268, 0.4088, 0.6848, 0.6963, 0.008979, 0.6947, 0.292, 0.4296, 0.00904, 0.9999, 0.009041, 0.6965, 0.3124, 0.6965, 0.3124, 0.9999, 0.4067, 0.2706, 0.6944, 0.01131, 0.6944, 0.6874, 0.4306, 0.4046, 0.2896, 0.3691, 0.01257, 0.0001103, 0.6856, 0.1798, 0.4356, 0.3743, 0.4342, 0.3793, 0.4023, 0.5204, 0.258, 0.5153, 0.2899, 0.3742, 0.18, 0.7303, 9.996e-05, 0.5504, 0.18, 0.3705, 0.3599, 0.5504, 0.6921, 0.1882, 0.6921, 0.885, 0.4071, 0.522, 0.4394, 0.3792, 0.006595, 0.7148, 0.2566, 0.5203, 0.4026, 0.5255, 0.6796, 0.8945, 0.9999, 0.3168, 0.6923, 0.3168, 0.6923, 0.009173, 0.9999, 0.009173, 0.5504, 0.7303, 0.3705, 0.5504, 0.5504, 0.3705, 0.7303, 0.5504, 0.738, 0.262, 0.738, 0.007596, 0.9924, 0.007596, 0.9924, 0.262, 0.3125, 0.6965, 0.3125, 0.9999, 0.009041, 0.9999, 0.009041, 0.6965, 0.5504, 0.3599, 0.3705, 0.18, 0.5504, 0.0001002, 0.7303, 0.18, 0.18, 0.3599, 0.0001001, 0.18, 0.18, 9.996e-05, 0.3599, 0.18, 0.3652, 0.5451, 0.1853, 0.3652, 0.3652, 0.1853, 0.5451, 0.3652, 0.6855, 0.6948, 0.00965, 0.6963, 0.268, 0.4091, 0.4027, 0.4295, 0.4069, 0.4258, 0.4304, 0.2914, 0.6945, 0.008994, 0.6945, 0.6853, 0.2691, 0.4046, 0.2922, 0.2717, 0.4255, 0.2918, 0.4023, 0.4246, 0.009033, 0.001527, 0.6849, 0.0001008, 0.4266, 0.2873, 0.2918, 0.2668, 0.0001008, 0.6874, 0.0001009, 0.01108, 0.2877, 0.2706, 0.2642, 0.4049, 0.9647, 0.2694, 0.964, 0.2657, 0.9679, 0.2664, 0.7184, 0.1105, 0.7186, 0.1085, 0.7203, 0.11, 0.9679, 0.1423, 0.9641, 0.143, 0.9649, 0.1391, 0.73, 0.1644, 0.7284, 0.1661, 0.7279, 0.1643, 0.8406, 0.2655, 0.8377, 0.2624, 0.8414, 0.2617, 0.6624, 0.1186, 0.6639, 0.1169, 0.6644, 0.1188, 0.8377, 0.1382, 0.8408, 0.1352, 0.8415, 0.139, 0.6739, 0.1725, 0.6738, 0.1745, 0.6721, 0.173, 0.1143, 0.5079, 0.1162, 0.5065, 0.1163, 0.5085, 0.1029, 0.5669, 0.1014, 0.565, 0.1035, 0.5649, 0.174, 0.5105, 0.1746, 0.5085, 0.1761, 0.5105, 0.1612, 0.567, 0.1632, 0.5676, 0.1614, 0.569, 0.1274, 0.8515, 0.1267, 0.8478, 0.1306, 0.8485, 0.004083, 0.8438, 0.003286, 0.8476, 0.0003444, 0.8445, 0.1268, 0.7251, 0.1276, 0.7212, 0.1306, 0.7244, 0.0003444, 0.7203, 0.003517, 0.7173, 0.004209, 0.7211, 0.8406, 0.4891, 0.8377, 0.486, 0.8414, 0.4853, 0.9679, 0.4901, 0.9647, 0.493, 0.964, 0.4893, 0.8415, 0.3626, 0.8377, 0.3618, 0.8408, 0.3588, 0.9641, 0.3666, 0.9649, 0.3627, 0.9679, 0.3659, 0.3789, 0.2065, 0.381, 0.2064, 0.3805, 0.2084, 0.3938, 0.15, 0.3919, 0.1494, 0.3937, 0.148, 0.4388, 0.2085, 0.4407, 0.2091, 0.4389, 0.2105, 0.4521, 0.1501, 0.4536, 0.152, 0.4515, 0.1521, 0.1351, 0.7211, 0.1312, 0.7203, 0.1344, 0.7173, 0.2615, 0.7244, 0.2577, 0.7251, 0.2585, 0.7212, 0.3897, 0.8271, 0.3914, 0.8255, 0.3915, 0.8275, 0.3802, 0.8815, 0.3822, 0.8813, 0.3817, 0.8832, 0.135, 0.8438, 0.1342, 0.8476, 0.1312, 0.8445, 0.2583, 0.8515, 0.2576, 0.8478, 0.2615, 0.8485, 0.4476, 0.8355, 0.4456, 0.8356, 0.4461, 0.8338, 0.4364, 0.8915, 0.4363, 0.8895, 0.4381, 0.8899, 0.9647, 0.6279, 0.964, 0.6242, 0.9679, 0.6249, 0.7184, 0.469, 0.7186, 0.467, 0.7203, 0.4685, 0.9679, 0.5008, 0.9641, 0.5015, 0.9649, 0.4976, 0.73, 0.5229, 0.7284, 0.5246, 0.728, 0.5227, 0.8406, 0.624, 0.8377, 0.6209, 0.8414, 0.6202, 0.6624, 0.4771, 0.6639, 0.4754, 0.6644, 0.4773, 0.8377, 0.4967, 0.8408, 0.4937, 0.8415, 0.4975, 0.6739, 0.531, 0.6738, 0.533, 0.6721, 0.5315, 0.9649, 0.7807, 0.9679, 0.7838, 0.9641, 0.7845, 0.8377, 0.7798, 0.8408, 0.7768, 0.8415, 0.7805, 0.964, 0.9072, 0.9679, 0.908, 0.9647, 0.911, 0.8414, 0.9032, 0.8406, 0.9071, 0.8377, 0.9039, 0.3789, 0.565, 0.381, 0.5649, 0.3805, 0.5669, 0.3938, 0.5085, 0.3919, 0.5079, 0.3937, 0.5065, 0.4388, 0.567, 0.4407, 0.5676, 0.4389, 0.569, 0.4521, 0.5085, 0.4536, 0.5105, 0.4515, 0.5105, 0.1632, 0.2091, 0.1614, 0.2105, 0.1612, 0.2085, 0.1746, 0.1501, 0.1761, 0.152, 0.174, 0.1521, 0.1035, 0.2064, 0.1029, 0.2084, 0.1014, 0.2065, 0.1163, 0.15, 0.1143, 0.1494, 0.1162, 0.148, 0.9647, 0.1345, 0.964, 0.1308, 0.9679, 0.1316, 0.8414, 0.1268, 0.8406, 0.1306, 0.8377, 0.1275, 0.9641, 0.008092, 0.9649, 0.004252, 0.9679, 0.007379, 0.8377, 0.003332, 0.8408, 0.0003444, 0.8415, 0.004102, 0.8415, 0.6456, 0.8377, 0.6449, 0.8408, 0.6419, 0.9679, 0.6489, 0.9641, 0.6496, 0.9649, 0.6458, 0.7204, 0.8145, 0.7187, 0.816, 0.7185, 0.814, 0.7299, 0.76, 0.7279, 0.7602, 0.7284, 0.7584, 0.8414, 0.7683, 0.8406, 0.7722, 0.8377, 0.769, 0.9647, 0.7761, 0.964, 0.7723, 0.9679, 0.7731, 0.6624, 0.806, 0.6644, 0.8059, 0.664, 0.8077, 0.6737, 0.7501, 0.6738, 0.7521, 0.672, 0.7516, 0.5451, 0.3652, 0.3652, 0.1853, 0.3705, 0.18, 0.5504, 0.3599, 0.3652, 0.5451, 0.5451, 0.3652, 0.5504, 0.3705, 0.3705, 0.5504, 0.837, 0.004891, 0.7203, 0.11, 0.7186, 0.1085, 0.8334, 0.000987, 0.6738, 0.1745, 0.559, 0.282, 0.5554, 0.2781, 0.6721, 0.173, 0.8331, 0.2827, 0.7284, 0.1661, 0.73, 0.1644, 0.837, 0.2791, 0.5593, 0.0003444, 0.6639, 0.1169, 0.6624, 0.1186, 0.5554, 0.00393, 0.262, 0.9924, 0.262, 0.738, 0.2695, 0.738, 0.2695, 0.9924, 0.007596, 0.9924, 0.262, 0.9924, 0.262, 0.9999, 0.007596, 0.9999, 0.3652, 0.1853, 0.1853, 0.3652, 0.18, 0.3599, 0.3599, 0.18, 0.262, 0.738, 0.007596, 0.738, 0.007596, 0.7305, 0.262, 0.7305, 0.007596, 0.738, 0.007596, 0.9924, 9.998e-05, 0.9924, 9.996e-05, 0.738, 0.1853, 0.3652, 0.3652, 0.5451, 0.3599, 0.5504, 0.18, 0.3705, 0.0003444, 0.8445, 0.0003444, 0.7203, 0.004209, 0.7211, 0.004083, 0.8438, 0.2566, 0.5203, 0.0066, 0.7148, 0.000115, 0.7064, 0.2528, 0.5154, 0.2899, 0.3742, 0.258, 0.5153, 0.2528, 0.5154, 0.2851, 0.3726, 0.9999, 0.3258, 0.6923, 0.3258, 0.6923, 0.3168, 0.9999, 0.3168, 0.4394, 0.3792, 0.4071, 0.5219, 0.4023, 0.5204, 0.4342, 0.3793, 0.6923, 0.0001103, 0.9999, 0.0001108, 0.9999, 0.009173, 0.6923, 0.009173, 0.4356, 0.3743, 0.6856, 0.1798, 0.6921, 0.1882, 0.4394, 0.3792, 0.1162, 0.5065, 0.1746, 0.5085, 0.174, 0.5105, 0.1163, 0.5085, 0.6796, 0.8945, 0.4026, 0.5255, 0.4071, 0.5219, 0.6921, 0.885, 0.1306, 0.7244, 0.1306, 0.8485, 0.1267, 0.8478, 0.1268, 0.7251, 0.01257, 0.0001103, 0.2896, 0.3691, 0.2851, 0.3726, 0.0001103, 0.009597, 0.1614, 0.569, 0.1029, 0.5669, 0.1035, 0.5649, 0.1612, 0.567, 0.3705, 0.18, 0.5504, 0.3599, 0.5451, 0.3652, 0.3652, 0.1853, 0.2828, 0.0003444, 0.3937, 0.148, 0.3919, 0.1494, 0.2779, 0.00414, 0.007596, 0.9924, 0.262, 0.9924, 0.262, 0.9999, 0.007596, 0.9999, 0.5504, 0.3705, 0.3705, 0.5504, 0.3652, 0.5451, 0.5451, 0.3652, 0.007596, 0.7305, 0.262, 0.7305, 0.262, 0.738, 0.007596, 0.738, 0.18, 0.3599, 0.3599, 0.18, 0.3652, 0.1853, 0.1853, 0.3652, 0.5497, 0.3582, 0.4389, 0.2105, 0.4407, 0.2091, 0.5547, 0.3544, 9.996e-05, 0.9924, 9.996e-05, 0.738, 0.007596, 0.738, 0.007596, 0.9924, 0.4521, 0.1501, 0.5521, 0.07222, 0.5547, 0.07561, 0.4536, 0.152, 0.3599, 0.5504, 0.18, 0.3705, 0.1853, 0.3652, 0.3652, 0.5451, 0.3805, 0.2084, 0.2805, 0.2863, 0.2779, 0.2829, 0.3789, 0.2065, 0.2695, 0.738, 0.2695, 0.9924, 0.262, 0.9924, 0.262, 0.738, 0.009034, 0.001625, 0.2917, 0.2669, 0.2876, 0.2707, 0.0001009, 0.01118, 0.0001009, 0.9999, 0.0001007, 0.6965, 0.00904, 0.6965, 0.009041, 0.9999, 0.1344, 0.7173, 0.2585, 0.7212, 0.2577, 0.7251, 0.1351, 0.7211, 0.4363, 0.8895, 0.4456, 0.8356, 0.4476, 0.8355, 0.4381, 0.8899, 0.3915, 0.8275, 0.3822, 0.8813, 0.3802, 0.8815, 0.3897, 0.8271, 0.135, 0.8438, 0.2576, 0.8478, 0.2583, 0.8515, 0.1342, 0.8476, 0.4028, 0.4295, 0.2679, 0.4091, 0.269, 0.4045, 0.4024, 0.4245, 0.6855, 0.6948, 0.4028, 0.4295, 0.4069, 0.4257, 0.6945, 0.6852, 0.2917, 0.2669, 0.4267, 0.2873, 0.4255, 0.2918, 0.2921, 0.2718, 0.2679, 0.4091, 0.009651, 0.6963, 0.0001007, 0.6874, 0.2641, 0.4049, 0.3214, 0.6965, 0.3214, 0.9999, 0.3125, 0.9999, 0.3125, 0.6965, 0.4267, 0.2873, 0.6849, 0.0001007, 0.6945, 0.008993, 0.4304, 0.2915, 0.6644, 0.4773, 0.6739, 0.531, 0.6721, 0.5315, 0.6624, 0.4771, 0.4022, 0.2718, 0.2689, 0.2921, 0.2678, 0.2876, 0.4025, 0.2668, 0.6944, 0.01131, 0.4067, 0.2706, 0.4025, 0.2668, 0.6856, 0.001684, 0.292, 0.4296, 0.008979, 0.6947, 0.0001012, 0.6851, 0.2879, 0.4258, 0.6848, 0.6963, 0.4268, 0.4088, 0.4306, 0.4046, 0.6944, 0.6874, 0.009724, 0.0001007, 0.2678, 0.2876, 0.264, 0.2918, 0.0001007, 0.008941, 0.3124, 0.9999, 0.3124, 0.6965, 0.3214, 0.6965, 0.3214, 0.9999, 0.964, 0.6242, 0.9641, 0.5015, 0.9679, 0.5008, 0.9679, 0.6249, 0.2924, 0.4246, 0.4256, 0.4043, 0.4268, 0.4088, 0.292, 0.4296, 0.8415, 0.4975, 0.8414, 0.6202, 0.8377, 0.6209, 0.8377, 0.4967, 0.009041, 0.6965, 0.00904, 0.9999, 0.0001008, 0.9999, 0.0001007, 0.6965, 0.728, 0.5227, 0.7184, 0.469, 0.7203, 0.4685, 0.73, 0.5229, 0.3937, 0.5065, 0.4521, 0.5085, 0.4515, 0.5105, 0.3938, 0.5085, 0.01257, 0.0001103, 0.2896, 0.3691, 0.2851, 0.3726, 0.0001103, 0.009597, 0.6923, 0.3168, 0.9999, 0.3168, 0.9999, 0.3258, 0.6923, 0.3258, 0.4394, 0.3792, 0.4071, 0.522, 0.4023, 0.5204, 0.4342, 0.3793, 0.6923, 0.0001103, 0.9999, 0.0001109, 0.9999, 0.009173, 0.6923, 0.009173, 0.2528, 0.5154, 0.2851, 0.3726, 0.2899, 0.3742, 0.258, 0.5153, 0.6796, 0.8945, 0.4026, 0.5255, 0.4071, 0.522, 0.6921, 0.885, 0.9679, 0.7838, 0.9679, 0.908, 0.964, 0.9072, 0.9641, 0.7845, 0.4356, 0.3743, 0.6856, 0.1798, 0.6921, 0.1882, 0.4394, 0.3792, 0.4389, 0.569, 0.3805, 0.5669, 0.381, 0.5649, 0.4388, 0.567, 0.2566, 0.5203, 0.006595, 0.7148, 0.0001105, 0.7064, 0.2528, 0.5154, 0.8377, 0.9039, 0.8377, 0.7798, 0.8415, 0.7805, 0.8414, 0.9032, 0.9924, 0.2695, 0.738, 0.2695, 0.738, 0.262, 0.9924, 0.262, 0.1746, 0.1501, 0.2746, 0.07222, 0.2772, 0.07561, 0.1761, 0.152, 0.1853, 0.3652, 0.3652, 0.5451, 0.3599, 0.5504, 0.18, 0.3705, 0.7305, 0.262, 0.7305, 0.007596, 0.738, 0.007596, 0.738, 0.262, 0.3705, 0.18, 0.5504, 0.3599, 0.5451, 0.3652, 0.3652, 0.1853, 0.9999, 0.007596, 0.9999, 0.262, 0.9924, 0.262, 0.9924, 0.007596, 0.1029, 0.2084, 0.002939, 0.2863, 0.0003445, 0.2829, 0.1014, 0.2065, 0.18, 0.3599, 0.3599, 0.18, 0.3652, 0.1853, 0.1853, 0.3652, 0.005329, 0.0003444, 0.1162, 0.148, 0.1143, 0.1494, 0.0003444, 0.00414, 0.738, 9.996e-05, 0.9924, 0.0001, 0.9924, 0.007596, 0.738, 0.007596, 0.2722, 0.3582, 0.1614, 0.2105, 0.1632, 0.2091, 0.2772, 0.3544, 0.5504, 0.3705, 0.3705, 0.5504, 0.3652, 0.5451, 0.5451, 0.3652, 0.6855, 0.6948, 0.4027, 0.4295, 0.4069, 0.4258, 0.6945, 0.6853, 0.9679, 0.6489, 0.9679, 0.7731, 0.964, 0.7723, 0.9641, 0.6496, 0.0001008, 0.9999, 0.0001008, 0.6965, 0.009041, 0.6965, 0.009041, 0.9999, 0.4023, 0.4246, 0.4255, 0.2918, 0.4304, 0.2914, 0.4069, 0.4258, 0.2922, 0.2717, 0.2691, 0.4046, 0.2642, 0.4049, 0.2877, 0.2706, 0.3125, 0.9999, 0.3125, 0.6965, 0.3214, 0.6965, 0.3214, 0.9999, 0.7187, 0.816, 0.664, 0.8077, 0.6644, 0.8059, 0.7185, 0.814, 0.009033, 0.001527, 0.2918, 0.2668, 0.2877, 0.2706, 0.0001009, 0.01108, 0.6737, 0.7501, 0.7284, 0.7584, 0.7279, 0.7602, 0.6738, 0.7521, 0.4266, 0.2873, 0.6849, 0.0001008, 0.6945, 0.008994, 0.4304, 0.2914, 0.8377, 0.769, 0.8377, 0.6449, 0.8415, 0.6456, 0.8414, 0.7683, 0.268, 0.4091, 0.00965, 0.6963, 0.0001008, 0.6874, 0.2642, 0.4049, 0.5504, 0.3705, 0.7303, 0.5504, 0.5504, 0.7303, 0.3705, 0.5504])
me_cube_001.materials.append(mat_material_001)
me_cube_001.use_remesh_preserve_volume = False
me_cube_001.use_remesh_preserve_attributes = False
me_cube_001.use_mirror_vertex_groups = False
me_cube_001.update()

# ---- objects
ob_cube_001 = bpy.data.objects.new('Cube.001', me_cube_001)

# ---- transforms, parenting, visibility, modifiers, constraints
ob_cube_001.location = (0.0, 0.0, 0.0)
ob_cube_001.lock_rotations_4d = False
ob_cube_001.empty_display_type = 'ARROWS'
ob_cube_001.lineart.crease_threshold = 0.0
_m = ob_cube_001.modifiers.new('GeometryNodes', 'NODES')
_m.node_group = ng_xyz_cube_array
_m = ob_cube_001.modifiers.new('Bevel', 'BEVEL')
_m.width = 0.01
_m.width_pct = 0.01

# ---- collection membership
col_collection.objects.link(ob_cube_001)

# ---- scene / render settings (as saved in the file)
scene.frame_start = 1; scene.frame_end = 250; scene.frame_set(1)
scene.render.engine = 'BLENDER_EEVEE_NEXT'
scene.cycles.use_denoising = False
scene.cycles.samples = 128
scene.cycles.sampling_pattern = 'TABULATED_SOBOL'
scene.cycles.use_adaptive_sampling = False
scene.cycles.use_light_tree = False
scene.view_settings.view_transform = 'Filmic'
bpy.context.view_layer.update()

# ---- added for rendering (the .blend has no active camera and no usable light): camera, sun
cam_auto = bpy.data.cameras.new('AutoCamera')
cam_auto.lens = 50.0
cam_auto.sensor_width = 36.0
cam_auto.clip_end = 1000.0
ob_auto_camera = bpy.data.objects.new('AutoCamera', cam_auto)
scene.collection.objects.link(ob_auto_camera)
ob_auto_camera.location = (29.5397, -25.2967, 25.0311)
ob_auto_camera.rotation_euler = (1.09748, -7.21219e-08, 0.694738)
scene.camera = ob_auto_camera
light_auto_sun = bpy.data.lights.new('AutoSun', 'SUN')
light_auto_sun.energy = 3.0
light_auto_sun.angle = 0.0523599
ob_auto_sun = bpy.data.objects.new('AutoSun', light_auto_sun)
scene.collection.objects.link(ob_auto_sun)
ob_auto_sun.rotation_euler = (0.872665, 0.174533, 0.523599)
bpy.context.view_layer.update()
